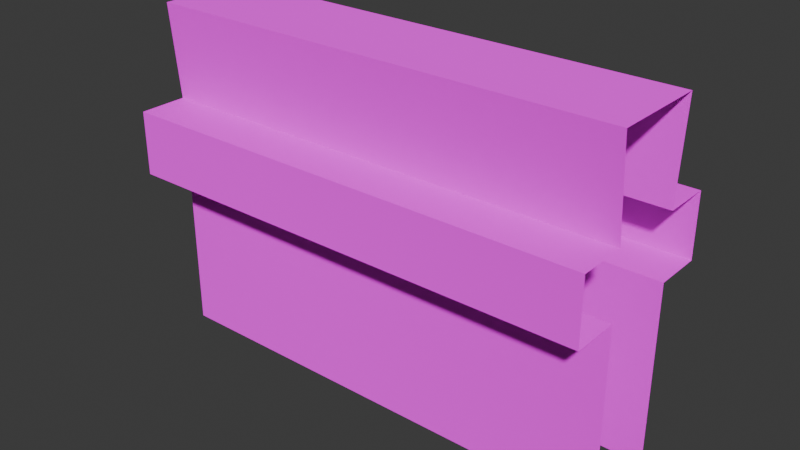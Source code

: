 # Source: wall.blend  (saved by Blender 5.0.119; exported with 4.5.12 LTS)
import bpy
from mathutils import Matrix  # noqa: F401  (used for matrix-valued properties, if any)

bpy.ops.wm.read_factory_settings(use_empty=True)
scene = bpy.context.scene
scene.name = 'Scene'

# ---- collections
col_collection = bpy.data.collections.new('Collection'); scene.collection.children.link(col_collection)

# ---- images (referenced by path relative to the original .blend; pixels are not part of the script)
import os
ASSET_DIR = os.environ.get("B2B_ASSET_DIR", "")  # directory of the original .blend (textures are referenced by path, not embedded)
HERE = os.path.dirname(os.path.abspath(__file__))  # packed textures are extracted next to this script under _unpacked/

def load_image(name, relpath, width, height, colorspace="sRGB"):
    """Load a texture the original file referenced (path relative to the .blend, or extracted next to this script)."""
    p = next((c for c in (os.path.join(HERE, relpath), os.path.join(ASSET_DIR, relpath)) if relpath and os.path.exists(c)), "")
    if p:
        img = bpy.data.images.load(p, check_existing=True)
        img.name = name
    else:  # same state as the original file: an image datablock whose file is absent (Cycles renders it pink)
        img = bpy.data.images.new(name, width, height)
        img.source = "FILE"
        img.filepath = "//" + (relpath or name)
    img.colorspace_settings.name = colorspace
    return img
img_texturelabs_brick_169s_jpg = load_image('Texturelabs_Brick_169S.jpg', 'Texturelabs_Brick_169S.jpg', 1024, 1024, 'sRGB')

# ---- materials (node trees are filled in below, after node groups)
mat_wall = bpy.data.materials.new('wall')

# ---- material node trees
mat_wall.use_nodes = True; mat_wall.node_tree.nodes.clear()
_N = mat_wall.node_tree.nodes; _L = mat_wall.node_tree.links
n0 = _N.new('ShaderNodeBsdfPrincipled'); n0.name = 'Principled BSDF'; n0.location = (-200, 100)
n0.inputs[2].default_value = 0.7656
n0.inputs[7].default_value = 0.5
n1 = _N.new('ShaderNodeOutputMaterial'); n1.name = 'Material Output'; n1.location = (200, 100)
n2 = _N.new('ShaderNodeTexImage'); n2.name = 'Image Texture'; n2.location = (-490, 80)
n2.image = img_texturelabs_brick_169s_jpg
_L.new(n0.outputs[0], n1.inputs[0])
_L.new(n2.outputs[0], n0.inputs[0])
n1.is_active_output = True

# ---- world
world_world = bpy.data.worlds.new('World'); scene.world = world_world
world_world.use_nodes = True; world_world.node_tree.nodes.clear()
_N = world_world.node_tree.nodes; _L = world_world.node_tree.links
n0 = _N.new('ShaderNodeOutputWorld'); n0.name = 'World Output'; n0.location = (200, 100)
n1 = _N.new('ShaderNodeBackground'); n1.name = 'Background'; n1.location = (-200, 100)
n1.inputs[0].default_value = (0.05088, 0.05088, 0.05088, 1.0)
_L.new(n1.outputs[0], n0.inputs[0])
n0.is_active_output = True
world_world.color = (0.05088, 0.05088, 0.05088)
world_world.sun_shadow_jitter_overblur = 0.0

# ---- meshes
me_wall = bpy.data.meshes.new('Wall')
me_wall.from_pydata([(0.5, -0.1, 0.7133), (0.5, -0.08333, 2.98e-08), (-0.5, -0.1, 0.7133), (-0.5, -0.08333, 2.98e-08), (0.5, 0.1, 0.7133), (0.5, 0.08333, 2.98e-08), (-0.5, 0.1, 0.7133), (-0.5, 0.08333, 2.98e-08), (0.5, -0.08333, 0.38), (-0.5, 0.08333, 0.38), (-0.5, -0.08333, 0.38), (0.5, 0.08333, 0.38), (-0.5, 0.08333, 0.5133), (0.5, -0.08333, 0.5133), (-0.5, -0.08333, 0.5133), (0.5, 0.08333, 0.5133), (0.5, 0.1833, 0.5133), (0.5, 0.1833, 0.38), (-0.5, 0.1833, 0.38), (-0.5, 0.1833, 0.5133), (0.5, -0.1833, 0.5133), (0.5, -0.1833, 0.38), (-0.5, -0.1833, 0.5133), (-0.5, -0.1833, 0.38)], [], [(0, 4, 6, 2), (12, 6, 4, 15), (13, 0, 2, 14), (1, 8, 10, 3), (7, 9, 11, 5), (12, 15, 16, 19), (18, 19, 16, 17), (11, 9, 18, 17), (21, 20, 22, 23), (13, 14, 22, 20), (10, 8, 21, 23)])
_uv = me_wall.uv_layers.new(name='UVMap')
_uv.uv.foreach_set('vector', [0.9987, 0.3329, 0.9986, 0.4298, 0.002033, 0.4277, 0.002206, 0.3308, 0.9984, 0.5269, 0.9982, 0.6241, 0.001685, 0.622, 0.001859, 0.5249, 0.9986, 0.4298, 0.9984, 0.5269, 0.001859, 0.5249, 0.002033, 0.4277, 0.9979, 0.8082, 0.9976, 0.9923, 0.001025, 0.9902, 0.001355, 0.8061, 0.9982, 0.6241, 0.9979, 0.8082, 0.001355, 0.8061, 0.001685, 0.622, 0.002698, 0.05613, 0.9992, 0.05823, 0.9992, 0.1067, 0.002611, 0.1046, 0.9989, 0.2683, 0.9987, 0.3329, 0.002206, 0.3308, 0.002322, 0.2662, 0.002525, 0.1531, 0.9991, 0.1552, 0.999, 0.2036, 0.002438, 0.2016, 0.999, 0.2036, 0.9989, 0.2683, 0.002322, 0.2662, 0.002438, 0.2016, 0.9992, 0.05823, 0.002698, 0.05613, 0.002785, 0.00766, 0.9993, 0.009751, 0.9991, 0.1552, 0.002525, 0.1531, 0.002611, 0.1046, 0.9992, 0.1067])
_ca = me_wall.color_attributes.new('Attribute', 'BYTE_COLOR', 'CORNER')
_ca.data.foreach_set('color', [1.0, 1.0, 1.0, 1.0, 1.0, 1.0, 1.0, 1.0, 1.0, 1.0, 1.0, 1.0, 1.0, 1.0, 1.0, 1.0, 1.0, 1.0, 1.0, 1.0, 1.0, 1.0, 1.0, 1.0, 1.0, 1.0, 1.0, 1.0, 1.0, 1.0, 1.0, 1.0, 1.0, 1.0, 1.0, 1.0, 1.0, 1.0, 1.0, 1.0, 1.0, 1.0, 1.0, 1.0, 1.0, 1.0, 1.0, 1.0, 1.0, 1.0, 1.0, 1.0, 1.0, 1.0, 1.0, 1.0, 1.0, 1.0, 1.0, 1.0, 1.0, 1.0, 1.0, 1.0, 1.0, 1.0, 1.0, 1.0, 1.0, 1.0, 1.0, 1.0, 1.0, 1.0, 1.0, 1.0, 1.0, 1.0, 1.0, 1.0, 1.0, 1.0, 1.0, 1.0, 1.0, 1.0, 1.0, 1.0, 1.0, 1.0, 1.0, 1.0, 1.0, 1.0, 1.0, 1.0, 1.0, 1.0, 1.0, 1.0, 1.0, 1.0, 1.0, 1.0, 1.0, 1.0, 1.0, 1.0, 1.0, 1.0, 1.0, 1.0, 1.0, 1.0, 1.0, 1.0, 1.0, 1.0, 1.0, 1.0, 1.0, 1.0, 1.0, 1.0, 1.0, 1.0, 1.0, 1.0, 1.0, 1.0, 1.0, 1.0, 1.0, 1.0, 1.0, 1.0, 1.0, 1.0, 1.0, 1.0, 1.0, 1.0, 1.0, 1.0, 1.0, 1.0, 1.0, 1.0, 1.0, 1.0, 1.0, 1.0, 1.0, 1.0, 1.0, 1.0, 1.0, 1.0, 1.0, 1.0, 1.0, 1.0, 1.0, 1.0, 1.0, 1.0, 1.0, 1.0, 1.0, 1.0, 1.0, 1.0, 1.0, 1.0, 1.0, 1.0])
me_wall.materials.append(mat_wall)
me_wall.use_mirror_vertex_groups = False
me_wall.update()

# ---- objects
ob_wall = bpy.data.objects.new('Wall', me_wall)

# ---- transforms, parenting, visibility, modifiers, constraints
ob_wall.location = (0.0, 0.0, 0.0)

# ---- collection membership
col_collection.objects.link(ob_wall)

# ---- scene / render settings (as saved in the file)
scene.frame_start = 1; scene.frame_end = 250; scene.frame_set(1)
scene.render.engine = 'BLENDER_EEVEE_NEXT'
scene.render.bake_bias = 0.0
scene.render.bake_samples = 0
scene.cycles.sampling_pattern = 'TABULATED_SOBOL'
scene.eevee.use_volume_custom_range = False
bpy.context.view_layer.update()

# ---- added for rendering (the .blend has no active camera and no usable light): camera, sun
cam_auto = bpy.data.cameras.new('AutoCamera')
cam_auto.lens = 50.0
cam_auto.sensor_width = 36.0
cam_auto.clip_end = 1000.0
ob_auto_camera = bpy.data.objects.new('AutoCamera', cam_auto)
scene.collection.objects.link(ob_auto_camera)
ob_auto_camera.location = (1.18605, -1.42326, 1.30551)
ob_auto_camera.rotation_euler = (1.09748, -7.21219e-08, 0.694738)
scene.camera = ob_auto_camera
light_auto_sun = bpy.data.lights.new('AutoSun', 'SUN')
light_auto_sun.energy = 3.0
light_auto_sun.angle = 0.0523599
ob_auto_sun = bpy.data.objects.new('AutoSun', light_auto_sun)
scene.collection.objects.link(ob_auto_sun)
ob_auto_sun.rotation_euler = (0.872665, 0.174533, 0.523599)
bpy.context.view_layer.update()
